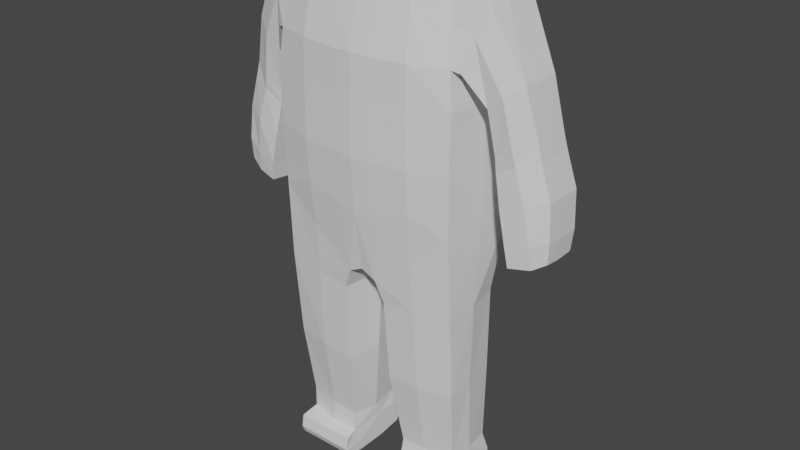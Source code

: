 # Source: HeadlessCharacter.blend  (saved by Blender 2.81.11; exported with 4.5.12 LTS)
import bpy
from mathutils import Matrix  # noqa: F401  (used for matrix-valued properties, if any)

bpy.ops.wm.read_factory_settings(use_empty=True)
scene = bpy.context.scene
scene.name = 'Scene'

# ---- collections
col_collection = bpy.data.collections.new('Collection'); scene.collection.children.link(col_collection)

# ---- world
world_world = bpy.data.worlds.new('World'); scene.world = world_world
world_world.use_nodes = True; world_world.node_tree.nodes.clear()
_N = world_world.node_tree.nodes; _L = world_world.node_tree.links
n0 = _N.new('ShaderNodeOutputWorld'); n0.name = 'World Output'; n0.location = (300, 300)
n1 = _N.new('ShaderNodeBackground'); n1.name = 'Background'; n1.location = (10, 300)
n1.inputs[0].default_value = (0.05088, 0.05088, 0.05088, 1.0)
_L.new(n1.outputs[0], n0.inputs[0])
n0.is_active_output = True
world_world.color = (0.05088, 0.05088, 0.05088)
world_world.use_sun_shadow = False
world_world.sun_shadow_jitter_overblur = 0.0

# ---- meshes
me_cube_001 = bpy.data.meshes.new('Cube.001')
me_cube_001.from_pydata([(0.0, -0.6734, 2.208), (0.0, 0.9837, 2.241), (1.486, 0.6407, 2.103), (1.41, -0.4391, 2.153), (1.627, -0.6657, -1.629), (1.59, -0.6595, 0.9693), (1.699, 0.7601, -1.691), (1.664, 0.7682, 0.9669), (0.0, 1.261, -2.576), (0.0, 0.9837, 0.9347), (0.0, -0.7387, -2.625), (0.0, -0.9347, 0.9673), (1.728, 0.791, 0.3231), (1.655, -0.6886, 0.3656), (0.0, -0.9347, 0.3435), (0.0, 1.049, 0.3271), (1.714, 0.8012, -0.6474), (1.641, -0.705, -0.5713), (0.0, -0.951, -0.6669), (0.0, 1.155, -0.6342), (1.707, 0.8066, -1.162), (1.634, -0.6818, -1.162), (0.0, -0.8764, -1.646), (0.0, 1.339, -1.654), (1.471, 0.009078, 2.138), (1.688, 0.05917, -1.645), (1.651, 0.06403, 0.9121), (0.0, 0.0296, 2.231), (0.0, 0.1487, -2.805), (1.716, 0.07278, 0.3442), (1.702, 0.08911, -0.6509), (1.695, 0.05917, -1.152), (0.3501, -0.6544, 2.225), (0.2194, 0.9709, 0.9389), (0.2559, -0.7389, -2.746), (0.1612, 1.274, -2.573), (0.196, 0.9645, 2.237), (0.3245, -0.9157, 0.953), (0.3004, -0.9157, 0.3609), (0.2279, 1.034, 0.3283), (0.226, 1.133, -0.6342), (0.2985, -0.9321, -0.6343), (0.3139, -0.867, -1.549), (0.2251, 1.295, -1.589), (0.187, 0.07642, 2.223), (0.1061, 0.1527, -2.899), (1.591, 0.09585, -5.828), (1.509, 0.5789, -5.865), (0.5592, -0.3865, -5.872), (1.546, -0.3116, -5.811), (0.5491, 0.7236, -5.857), (0.4938, 0.1243, -5.953), (1.68, -0.04401, -2.982), (1.584, 0.5226, -2.962), (0.2296, 0.01265, -3.076), (0.395, -0.6833, -3.119), (0.2672, 0.6632, -3.012), (1.643, -0.5992, -2.975), (1.634, -0.02196, -4.503), (0.3187, 0.01202, -4.572), (0.4445, 0.7269, -4.526), (1.554, 0.5543, -4.496), (0.4353, -0.5974, -4.556), (1.62, -0.4848, -4.491), (0.4969, -0.6118, -6.627), (0.4969, -0.6336, -6.263), (0.4969, 0.6983, -6.625), (0.4969, 0.7804, -6.166), (1.577, -0.6118, -6.627), (1.577, -0.6336, -6.263), (1.577, 0.6038, -6.634), (1.577, 0.6481, -6.185), (0.4969, -0.2801, -6.69), (0.5253, -0.4153, -6.222), (1.577, -0.2801, -6.69), (1.577, -0.283, -6.222), (0.9526, 0.9283, 0.9531), (0.9542, -0.7395, -2.187), (0.8511, 0.9006, 2.223), (0.9895, 0.9844, 0.3324), (0.9815, 1.058, -0.6342), (0.9775, 1.147, -1.373), (0.8221, 0.07637, 2.222), (0.893, -0.5911, 2.216), (0.942, 1.095, -2.209), (0.97, -0.8524, 0.9679), (0.9906, -0.8524, 0.3564), (0.9826, -0.8688, -0.651), (0.9867, -0.8278, -1.349), (1.009, -0.3869, -5.852), (1.029, 0.7552, -5.823), (0.4969, 0.7739, -6.48), (1.012, -0.5978, -4.506), (1.003, 0.6406, -4.503), (0.9753, -0.6837, -3.053), (0.923, 0.6282, -2.971), (0.4969, 0.2534, -6.17), (1.577, 0.2469, -6.686), (0.4969, 0.2469, -6.686), (1.577, 0.1306, -6.189), (1.037, 0.6983, -6.625), (1.037, 0.7804, -6.166), (1.037, -0.6118, -6.627), (1.037, -0.6336, -6.263), (1.037, -0.4153, -6.222), (1.037, -0.2801, -6.69), (1.037, 0.2469, -6.686), (0.4969, -0.6685, -6.491), (1.577, 0.6368, -6.475), (1.577, -0.6685, -6.491), (1.577, -0.2801, -6.488), (0.4969, -0.2801, -6.488), (1.577, 0.1618, -6.493), (0.4969, 0.2469, -6.484), (1.037, -0.6685, -6.491), (1.037, 0.7739, -6.48), (1.575, 0.7045, 1.535), (0.0, 0.9837, 1.588), (1.5, -0.5493, 1.561), (0.0, -0.804, 1.588), (0.3373, -0.7851, 1.589), (0.2077, 0.9677, 1.588), (0.9019, 0.9145, 1.588), (0.9315, -0.7218, 1.592), (1.899, 0.6527, 1.406), (1.789, 0.7109, 0.8926), (1.844, -0.4915, 1.452), (1.96, -0.3909, 1.986), (2.007, 0.0181, 1.953), (1.761, 0.06825, 0.8501), (1.727, -0.592, 0.9187), (2.009, 0.5945, 1.919), (2.747, 0.5529, -1.946), (2.459, 0.6357, -0.3967), (2.146, 0.627, -0.5639), (2.457, -0.2732, -0.354), (2.788, -0.1364, -0.2082), (2.79, 0.1344, -0.2461), (2.112, 0.2015, -0.5662), (2.123, -0.2554, -0.5209), (2.768, 0.5611, -0.2499), (2.274, 0.6331, 0.6314), (2.404, 0.5915, -2.004), (2.762, -0.2045, -1.901), (2.993, -0.1379, -1.755), (2.984, 0.1328, -1.792), (2.371, 0.166, -1.997), (2.405, -0.2711, -1.96), (2.963, 0.5144, -1.801), (2.774, 0.1376, -1.937), (2.52, -0.2146, 0.85), (2.519, 0.5071, 0.8229), (2.531, 0.06206, 0.8166), (1.958, 0.6398, 0.4707), (1.921, 0.1051, 0.3435), (2.009, -0.3507, 0.4206), (2.265, -0.3693, 0.6274), (2.628, 0.6743, -0.9801), (2.968, -0.1224, -0.7861), (2.943, 0.5952, -0.8346), (2.965, 0.1487, -0.8201), (2.245, 0.6853, -1.119), (2.206, 0.1876, -1.116), (2.238, -0.2899, -1.09), (2.637, -0.28, -0.9366), (2.721, 0.6136, -1.588), (3.015, -0.153, -1.39), (3.009, 0.1408, -1.431), (2.733, -0.2423, -1.543), (2.987, 0.5548, -1.443), (2.359, 0.6384, -1.686), (2.323, 0.1768, -1.681), (2.356, -0.2975, -1.638), (2.416, 0.6351, -0.1606), (2.725, -0.1282, 0.03482), (2.729, 0.1439, -0.00206), (2.411, -0.2966, -0.1368), (2.713, 0.5401, -0.01209), (2.108, 0.6033, -0.3352), (2.068, 0.1794, -0.3573), (2.106, -0.262, -0.3047)], [], [(41, 38, 14, 18), (79, 76, 7, 12), (29, 26, 5, 13), (62, 59, 51, 48), (121, 117, 1, 36), (123, 118, 3, 83), (30, 29, 13, 17), (38, 37, 11, 14), (44, 27, 0, 32), (80, 79, 12, 16), (81, 80, 16, 20), (31, 30, 17, 21), (42, 41, 18, 22), (34, 42, 22, 10), (25, 31, 21, 4), (84, 81, 20, 6), (6, 20, 31, 25), (20, 16, 30, 31), (36, 1, 27, 44), (16, 12, 29, 30), (61, 58, 46, 47), (12, 7, 26, 29), (8, 35, 45, 28), (78, 36, 44, 82), (8, 23, 43, 35), (77, 88, 42, 34), (88, 87, 41, 42), (23, 19, 40, 43), (19, 15, 39, 40), (82, 44, 32, 83), (86, 85, 37, 38), (119, 120, 32, 0), (122, 121, 36, 78), (28, 45, 34, 10), (15, 9, 33, 39), (87, 86, 38, 41), (46, 99, 71, 47), (49, 75, 99, 46), (59, 60, 50, 51), (93, 61, 47, 90), (92, 62, 48, 89), (58, 63, 49, 46), (25, 4, 57, 52), (4, 77, 94, 57), (35, 84, 95, 56), (45, 35, 56, 54), (6, 25, 52, 53), (34, 45, 54, 55), (52, 57, 94, 55, 54, 56, 95, 53), (52, 57, 63, 58), (57, 94, 92, 63), (56, 95, 93, 60), (54, 56, 60, 59), (53, 52, 58, 61), (55, 54, 59, 62), (113, 96, 67, 91), (115, 101, 71, 108), (110, 75, 69, 109), (114, 103, 65, 107), (105, 74, 68, 102), (104, 73, 65, 103), (89, 104, 75, 49), (106, 97, 74, 105), (112, 99, 75, 110), (107, 65, 73, 111), (17, 13, 86, 87), (116, 122, 78, 2), (13, 5, 85, 86), (24, 82, 83, 3), (21, 17, 87, 88), (4, 21, 88, 77), (2, 78, 82, 24), (35, 43, 81, 84), (43, 40, 80, 81), (40, 39, 79, 80), (120, 123, 83, 32), (39, 33, 76, 79), (63, 92, 89, 49), (60, 93, 90, 50), (48, 73, 104, 89), (51, 96, 73, 48), (108, 71, 99, 112), (94, 77, 34, 55), (92, 94, 55, 62), (95, 84, 6, 53), (93, 95, 53, 61), (100, 70, 97, 106), (50, 67, 96, 51), (111, 73, 96, 113), (90, 101, 67, 50), (66, 100, 106, 98), (98, 106, 105, 72), (47, 71, 101, 90), (75, 104, 103, 69), (72, 105, 102, 64), (109, 69, 103, 114), (91, 67, 101, 115), (66, 91, 115, 100), (68, 109, 114, 102), (72, 111, 113, 98), (70, 108, 112, 97), (64, 107, 111, 72), (97, 112, 110, 74), (102, 114, 107, 64), (74, 110, 109, 68), (100, 115, 108, 70), (98, 113, 91, 66), (37, 85, 123, 120), (7, 76, 122, 116), (76, 33, 121, 122), (11, 37, 120, 119), (85, 5, 118, 123), (33, 9, 117, 121), (173, 177, 140, 133), (178, 173, 133, 134), (175, 174, 136, 137), (177, 175, 137, 140), (7, 125, 129, 26), (118, 126, 127, 3), (24, 128, 131, 2), (5, 130, 126, 118), (116, 124, 125, 7), (3, 127, 128, 24), (26, 129, 130, 5), (2, 131, 124, 116), (165, 169, 148, 132), (170, 165, 132, 142), (167, 166, 144, 145), (169, 167, 145, 148), (179, 178, 134, 138), (180, 179, 138, 139), (174, 176, 135, 136), (176, 180, 139, 135), (149, 132, 148, 145), (143, 149, 145, 144), (147, 146, 149, 143), (146, 142, 132, 149), (171, 170, 142, 146), (172, 171, 146, 147), (166, 168, 143, 144), (168, 172, 147, 143), (126, 130, 155, 156), (127, 126, 156, 150), (130, 129, 154, 155), (129, 125, 153, 154), (131, 128, 152, 151), (128, 127, 150, 152), (125, 124, 141, 153), (124, 131, 151, 141), (135, 139, 163, 164), (136, 135, 164, 158), (139, 138, 162, 163), (138, 134, 161, 162), (140, 137, 160, 159), (137, 136, 158, 160), (134, 133, 157, 161), (133, 140, 159, 157), (164, 163, 172, 168), (158, 164, 168, 166), (163, 162, 171, 172), (162, 161, 170, 171), (159, 160, 167, 169), (160, 158, 166, 167), (161, 157, 165, 170), (157, 159, 169, 165), (156, 155, 180, 176), (150, 156, 176, 174), (155, 154, 179, 180), (154, 153, 178, 179), (151, 152, 175, 177), (152, 150, 174, 175), (153, 141, 173, 178), (141, 151, 177, 173)])
_uv = me_cube_001.uv_layers.new(name='UVMap')
_uv.uv.foreach_set('vector', [0.446, 0.8587, 0.517, 0.8587, 0.517, 0.875, 0.446, 0.875, 0.517, 0.4456, 0.625, 0.4456, 0.625, 0.4983, 0.517, 0.4983, 0.517, 0.625, 0.625, 0.625, 0.625, 0.75, 0.517, 0.75, 0.2663, 0.751, 0.2663, 0.625, 0.2663, 0.625, 0.2663, 0.7508, 0.625, 0.3913, 0.625, 0.375, 0.625, 0.375, 0.625, 0.3913, 0.625, 0.8044, 0.625, 0.75, 0.625, 0.75, 0.625, 0.8044, 0.446, 0.625, 0.517, 0.625, 0.517, 0.75, 0.446, 0.75, 0.517, 0.8587, 0.625, 0.8587, 0.625, 0.875, 0.517, 0.875, 0.7337, 0.625, 0.75, 0.625, 0.75, 0.75, 0.7337, 0.75, 0.446, 0.4456, 0.517, 0.4456, 0.517, 0.4983, 0.446, 0.4983, 0.4105, 0.4456, 0.446, 0.4456, 0.446, 0.4983, 0.4105, 0.4983, 0.4105, 0.625, 0.446, 0.625, 0.446, 0.75, 0.4105, 0.75, 0.4105, 0.8587, 0.446, 0.8587, 0.446, 0.875, 0.4105, 0.875, 0.375, 0.8587, 0.4105, 0.8587, 0.4105, 0.875, 0.375, 0.875, 0.375, 0.625, 0.4105, 0.625, 0.4105, 0.75, 0.375, 0.75, 0.375, 0.4456, 0.4105, 0.4456, 0.4105, 0.4983, 0.375, 0.4983, 0.375, 0.4983, 0.4105, 0.4983, 0.4105, 0.625, 0.375, 0.625, 0.4105, 0.4983, 0.446, 0.4983, 0.446, 0.625, 0.4105, 0.625, 0.7337, 0.5, 0.75, 0.5, 0.75, 0.625, 0.7337, 0.625, 0.446, 0.4983, 0.517, 0.4983, 0.517, 0.625, 0.446, 0.625, 0.375, 0.5, 0.375, 0.625, 0.375, 0.625, 0.375, 0.5, 0.517, 0.4983, 0.625, 0.4983, 0.625, 0.625, 0.517, 0.625, 0.25, 0.5, 0.2663, 0.5, 0.2663, 0.625, 0.25, 0.625, 0.6794, 0.5, 0.7337, 0.5, 0.7337, 0.625, 0.6794, 0.625, 0.375, 0.375, 0.4105, 0.375, 0.4105, 0.3913, 0.375, 0.3913, 0.375, 0.8044, 0.4105, 0.8044, 0.4105, 0.8587, 0.375, 0.8587, 0.4105, 0.8044, 0.446, 0.8044, 0.446, 0.8587, 0.4105, 0.8587, 0.4105, 0.375, 0.446, 0.375, 0.446, 0.3913, 0.4105, 0.3913, 0.446, 0.375, 0.517, 0.375, 0.517, 0.3913, 0.446, 0.3913, 0.6794, 0.625, 0.7337, 0.625, 0.7337, 0.75, 0.6794, 0.75, 0.517, 0.8044, 0.625, 0.8044, 0.625, 0.8587, 0.517, 0.8587, 0.625, 0.875, 0.625, 0.8587, 0.625, 0.8587, 0.625, 0.875, 0.625, 0.4456, 0.625, 0.3913, 0.625, 0.3913, 0.625, 0.4456, 0.25, 0.625, 0.2663, 0.625, 0.2663, 0.75, 0.25, 0.75, 0.517, 0.375, 0.625, 0.375, 0.625, 0.3913, 0.517, 0.3913, 0.446, 0.8044, 0.517, 0.8044, 0.517, 0.8587, 0.446, 0.8587, 0.625, 0.5913, 0.625, 0.5, 0.375, 0.5, 0.375, 0.625, 0.625, 0.6827, 0.625, 0.5913, 0.375, 0.625, 0.375, 0.75, 0.2663, 0.625, 0.2663, 0.5, 0.2663, 0.5, 0.2663, 0.625, 0.375, 0.4456, 0.375, 0.5, 0.375, 0.5, 0.375, 0.4456, 0.375, 0.8044, 0.375, 0.8559, 0.375, 0.8559, 0.375, 0.8044, 0.375, 0.625, 0.375, 0.75, 0.375, 0.75, 0.375, 0.625, 0.375, 0.625, 0.375, 0.75, 0.375, 0.7295, 0.375, 0.625, 0.375, 0.75, 0.375, 0.8044, 0.375, 0.8076, 0.375, 0.7295, 0.375, 0.3913, 0.375, 0.4456, 0.375, 0.4371, 0.375, 0.3913, 0.2663, 0.625, 0.2663, 0.5, 0.2663, 0.5, 0.2663, 0.625, 0.375, 0.4983, 0.375, 0.625, 0.375, 0.625, 0.375, 0.4981, 0.2663, 0.75, 0.2663, 0.625, 0.2663, 0.625, 0.2663, 0.7505, 0.0, 0.0, 0.0, 0.0, 0.0, 0.0, 0.0, 0.0, 0.0, 0.0, 0.0, 0.0, 0.0, 0.0, 0.0, 0.0, 0.375, 0.625, 0.375, 0.7295, 0.375, 0.75, 0.375, 0.625, 0.375, 0.7295, 0.375, 0.8076, 0.375, 0.8044, 0.375, 0.75, 0.375, 0.3913, 0.375, 0.4371, 0.375, 0.4456, 0.375, 0.3913, 0.2663, 0.625, 0.2663, 0.5, 0.2663, 0.5, 0.2663, 0.625, 0.375, 0.4981, 0.375, 0.625, 0.375, 0.625, 0.375, 0.5, 0.2663, 0.751, 0.2663, 0.625, 0.2663, 0.625, 0.2663, 0.751, 0.5, 0.1587, 0.625, 0.1587, 0.625, 0.25, 0.5, 0.25, 0.5, 0.375, 0.625, 0.375, 0.625, 0.5, 0.5, 0.5, 0.5, 0.6827, 0.625, 0.6827, 0.625, 0.75, 0.5, 0.75, 0.5, 0.875, 0.625, 0.875, 0.625, 1.0, 0.5, 1.0, 0.25, 0.6827, 0.375, 0.6827, 0.375, 0.75, 0.25, 0.75, 0.75, 0.6827, 0.8684, 0.6827, 0.875, 0.75, 0.75, 0.75, 0.75, 0.6827, 0.625, 0.6827, 0.375, 0.75, 0.375, 0.8044, 0.25, 0.5913, 0.375, 0.5913, 0.375, 0.6827, 0.25, 0.6827, 0.5, 0.5913, 0.625, 0.5913, 0.625, 0.6827, 0.5, 0.6827, 0.5, 0.0, 0.625, 0.0, 0.625, 0.06731, 0.5, 0.06731, 0.446, 0.75, 0.517, 0.75, 0.517, 0.8044, 0.446, 0.8044, 0.625, 0.4983, 0.625, 0.4456, 0.625, 0.4456, 0.6258, 0.4992, 0.517, 0.75, 0.625, 0.75, 0.625, 0.8044, 0.517, 0.8044, 0.625, 0.625, 0.6794, 0.625, 0.6794, 0.75, 0.625, 0.75, 0.4105, 0.75, 0.446, 0.75, 0.446, 0.8044, 0.4105, 0.8044, 0.375, 0.75, 0.4105, 0.75, 0.4105, 0.8044, 0.375, 0.8044, 0.6258, 0.4992, 0.6794, 0.5, 0.6794, 0.625, 0.625, 0.625, 0.375, 0.3913, 0.4105, 0.3913, 0.4105, 0.4456, 0.375, 0.4456, 0.4105, 0.3913, 0.446, 0.3913, 0.446, 0.4456, 0.4105, 0.4456, 0.446, 0.3913, 0.517, 0.3913, 0.517, 0.4456, 0.446, 0.4456, 0.625, 0.8587, 0.625, 0.8044, 0.625, 0.8044, 0.625, 0.8587, 0.517, 0.3913, 0.625, 0.3913, 0.625, 0.4456, 0.517, 0.4456, 0.375, 0.75, 0.375, 0.8044, 0.375, 0.8044, 0.375, 0.75, 0.375, 0.3913, 0.375, 0.4456, 0.375, 0.4456, 0.375, 0.3913, 0.8487, 0.6919, 0.7303, 0.6891, 0.375, 0.8044, 0.375, 0.8587, 0.625, 0.1587, 0.625, 0.06731, 0.2656, 0.7505, 0.2659, 0.6252, 0.5, 0.5, 0.625, 0.5, 0.625, 0.5913, 0.5, 0.5913, 0.375, 0.8076, 0.375, 0.8044, 0.375, 0.8587, 0.375, 0.856, 0.375, 0.8044, 0.375, 0.8076, 0.375, 0.856, 0.375, 0.8559, 0.375, 0.4371, 0.375, 0.4456, 0.375, 0.4983, 0.375, 0.4981, 0.375, 0.4456, 0.375, 0.4371, 0.375, 0.4981, 0.375, 0.5, 0.25, 0.5, 0.375, 0.5, 0.375, 0.5913, 0.25, 0.5913, 0.625, 0.25, 0.625, 0.1587, 0.2663, 0.625, 0.2663, 0.5, 0.5, 0.06731, 0.625, 0.06731, 0.625, 0.1587, 0.5, 0.1587, 0.625, 0.375, 0.625, 0.25, 0.375, 0.3913, 0.375, 0.4456, 0.125, 0.5, 0.25, 0.5, 0.25, 0.5913, 0.125, 0.5913, 0.125, 0.5913, 0.25, 0.5913, 0.25, 0.6827, 0.125, 0.6827, 0.625, 0.5, 0.625, 0.375, 0.375, 0.4456, 0.375, 0.5, 0.625, 0.6827, 0.75, 0.6827, 0.75, 0.75, 0.625, 0.75, 0.125, 0.6827, 0.25, 0.6827, 0.25, 0.75, 0.125, 0.75, 0.5, 0.75, 0.625, 0.75, 0.625, 0.875, 0.5, 0.875, 0.5, 0.25, 0.625, 0.25, 0.625, 0.375, 0.5, 0.375, 0.375, 0.25, 0.5, 0.25, 0.5, 0.375, 0.375, 0.375, 0.375, 0.75, 0.5, 0.75, 0.5, 0.875, 0.375, 0.875, 0.375, 0.06731, 0.5, 0.06731, 0.5, 0.1587, 0.375, 0.1587, 0.375, 0.5, 0.5, 0.5, 0.5, 0.5913, 0.375, 0.5913, 0.375, 0.0, 0.5, 0.0, 0.5, 0.06731, 0.375, 0.06731, 0.375, 0.5913, 0.5, 0.5913, 0.5, 0.6827, 0.375, 0.6827, 0.375, 0.875, 0.5, 0.875, 0.5, 1.0, 0.375, 1.0, 0.375, 0.6827, 0.5, 0.6827, 0.5, 0.75, 0.375, 0.75, 0.375, 0.375, 0.5, 0.375, 0.5, 0.5, 0.375, 0.5, 0.375, 0.1587, 0.5, 0.1587, 0.5, 0.25, 0.375, 0.25, 0.625, 0.8587, 0.625, 0.8044, 0.625, 0.8044, 0.625, 0.8587, 0.625, 0.4983, 0.625, 0.4456, 0.625, 0.4456, 0.625, 0.4983, 0.625, 0.4456, 0.625, 0.3913, 0.625, 0.3913, 0.625, 0.4456, 0.625, 0.875, 0.625, 0.8587, 0.625, 0.8587, 0.625, 0.875, 0.625, 0.8044, 0.625, 0.75, 0.625, 0.75, 0.625, 0.8044, 0.625, 0.3913, 0.625, 0.375, 0.625, 0.375, 0.625, 0.3913, 0.625, 0.4983, 0.6258, 0.4992, 0.6258, 0.4992, 0.625, 0.4983, 0.625, 0.4983, 0.625, 0.4983, 0.625, 0.4983, 0.625, 0.4983, 0.625, 0.625, 0.625, 0.75, 0.625, 0.75, 0.625, 0.625, 0.6258, 0.4992, 0.625, 0.625, 0.625, 0.625, 0.6258, 0.4992, 0.625, 0.4983, 0.625, 0.625, 0.625, 0.625, 0.625, 0.4983, 0.625, 0.75, 0.625, 0.75, 0.625, 0.75, 0.625, 0.75, 0.625, 0.625, 0.6258, 0.4992, 0.6258, 0.4992, 0.625, 0.625, 0.625, 0.75, 0.625, 0.75, 0.625, 0.75, 0.625, 0.75, 0.625, 0.4983, 0.625, 0.4983, 0.625, 0.4983, 0.625, 0.4983, 0.625, 0.75, 0.625, 0.625, 0.625, 0.625, 0.625, 0.75, 0.625, 0.625, 0.625, 0.75, 0.625, 0.75, 0.625, 0.625, 0.6258, 0.4992, 0.625, 0.4983, 0.625, 0.4983, 0.6258, 0.4992, 0.625, 0.4983, 0.6258, 0.4992, 0.6258, 0.4992, 0.625, 0.4983, 0.625, 0.4983, 0.625, 0.4983, 0.625, 0.4983, 0.625, 0.4983, 0.625, 0.625, 0.625, 0.75, 0.625, 0.75, 0.625, 0.625, 0.6258, 0.4992, 0.625, 0.625, 0.625, 0.625, 0.6258, 0.4992, 0.625, 0.625, 0.625, 0.4983, 0.625, 0.4983, 0.625, 0.625, 0.625, 0.75, 0.625, 0.625, 0.625, 0.625, 0.625, 0.75, 0.625, 0.75, 0.625, 0.75, 0.625, 0.75, 0.625, 0.75, 0.625, 0.75, 0.625, 0.75, 0.625, 0.75, 0.625, 0.75, 0.625, 0.625, 0.625, 0.4983, 0.6258, 0.4992, 0.625, 0.625, 0.625, 0.75, 0.625, 0.625, 0.625, 0.625, 0.625, 0.75, 0.625, 0.75, 0.625, 0.625, 0.625, 0.625, 0.625, 0.75, 0.625, 0.625, 0.625, 0.4983, 0.625, 0.4983, 0.625, 0.625, 0.625, 0.625, 0.625, 0.4983, 0.625, 0.4983, 0.625, 0.625, 0.625, 0.75, 0.625, 0.625, 0.625, 0.625, 0.625, 0.75, 0.625, 0.75, 0.625, 0.75, 0.625, 0.75, 0.625, 0.75, 0.625, 0.75, 0.625, 0.75, 0.625, 0.75, 0.625, 0.75, 0.625, 0.75, 0.625, 0.75, 0.625, 0.75, 0.625, 0.75, 0.625, 0.75, 0.625, 0.75, 0.625, 0.75, 0.625, 0.75, 0.625, 0.75, 0.625, 0.625, 0.625, 0.625, 0.625, 0.75, 0.625, 0.625, 0.625, 0.4983, 0.625, 0.4983, 0.625, 0.625, 0.6258, 0.4992, 0.625, 0.625, 0.625, 0.625, 0.6258, 0.4992, 0.625, 0.625, 0.625, 0.75, 0.625, 0.75, 0.625, 0.625, 0.625, 0.4983, 0.625, 0.4983, 0.625, 0.4983, 0.625, 0.4983, 0.625, 0.4983, 0.6258, 0.4992, 0.6258, 0.4992, 0.625, 0.4983, 0.625, 0.75, 0.625, 0.75, 0.625, 0.75, 0.625, 0.75, 0.625, 0.75, 0.625, 0.75, 0.625, 0.75, 0.625, 0.75, 0.625, 0.75, 0.625, 0.625, 0.625, 0.625, 0.625, 0.75, 0.625, 0.625, 0.625, 0.4983, 0.625, 0.4983, 0.625, 0.625, 0.6258, 0.4992, 0.625, 0.625, 0.625, 0.625, 0.6258, 0.4992, 0.625, 0.625, 0.625, 0.75, 0.625, 0.75, 0.625, 0.625, 0.625, 0.4983, 0.625, 0.4983, 0.625, 0.4983, 0.625, 0.4983, 0.625, 0.4983, 0.6258, 0.4992, 0.6258, 0.4992, 0.625, 0.4983, 0.625, 0.75, 0.625, 0.75, 0.625, 0.75, 0.625, 0.75, 0.625, 0.75, 0.625, 0.75, 0.625, 0.75, 0.625, 0.75, 0.625, 0.75, 0.625, 0.625, 0.625, 0.625, 0.625, 0.75, 0.625, 0.625, 0.625, 0.4983, 0.625, 0.4983, 0.625, 0.625, 0.6258, 0.4992, 0.625, 0.625, 0.625, 0.625, 0.6258, 0.4992, 0.625, 0.625, 0.625, 0.75, 0.625, 0.75, 0.625, 0.625, 0.625, 0.4983, 0.625, 0.4983, 0.625, 0.4983, 0.625, 0.4983, 0.625, 0.4983, 0.6258, 0.4992, 0.6258, 0.4992, 0.625, 0.4983, 0.625, 0.75, 0.625, 0.75, 0.625, 0.75, 0.625, 0.75, 0.625, 0.75, 0.625, 0.75, 0.625, 0.75, 0.625, 0.75, 0.625, 0.75, 0.625, 0.625, 0.625, 0.625, 0.625, 0.75, 0.625, 0.625, 0.625, 0.4983, 0.625, 0.4983, 0.625, 0.625, 0.6258, 0.4992, 0.625, 0.625, 0.625, 0.625, 0.6258, 0.4992, 0.625, 0.625, 0.625, 0.75, 0.625, 0.75, 0.625, 0.625, 0.625, 0.4983, 0.625, 0.4983, 0.625, 0.4983, 0.625, 0.4983, 0.625, 0.4983, 0.6258, 0.4992, 0.6258, 0.4992, 0.625, 0.4983])
me_cube_001.use_remesh_preserve_volume = False
me_cube_001.use_remesh_preserve_attributes = False
me_cube_001.use_mirror_vertex_groups = False
me_cube_001.update()

# ---- objects
ob_empty = bpy.data.objects.new('Empty', None)
ob_cube = bpy.data.objects.new('Cube', me_cube_001)
ob_empty_001 = bpy.data.objects.new('Empty.001', None)

# ---- transforms, parenting, visibility, modifiers, constraints
ob_empty.location = (0.0, 0.0, 0.0)
ob_empty.rotation_euler = (1.571, -0.0, -0.0)
ob_empty.scale = (3.0, 3.0, 3.0)
ob_empty.empty_display_type = 'IMAGE'
ob_empty.empty_display_size = 5.0
ob_empty.lineart.crease_threshold = 0.0
ob_cube.location = (0.0, 0.0, 0.0)
ob_cube.lineart.crease_threshold = 0.0
_m = ob_cube.modifiers.new('Mirror', 'MIRROR')
_m.use_clip = True
ob_empty_001.location = (0.0, 0.0, 0.0)
ob_empty_001.rotation_euler = (1.571, -0.0, 1.571)
ob_empty_001.scale = (3.0, 3.0, 3.0)
ob_empty_001.empty_display_type = 'IMAGE'
ob_empty_001.empty_display_size = 5.0
ob_empty_001.lineart.crease_threshold = 0.0

# ---- collection membership
col_collection.objects.link(ob_empty)
col_collection.objects.link(ob_cube)
col_collection.objects.link(ob_empty_001)

# ---- scene / render settings (as saved in the file)
scene.frame_start = 1; scene.frame_end = 250; scene.frame_set(1)
scene.render.engine = 'BLENDER_EEVEE_NEXT'
scene.cycles.use_denoising = False
scene.cycles.samples = 128
scene.cycles.sampling_pattern = 'TABULATED_SOBOL'
scene.cycles.use_adaptive_sampling = False
scene.cycles.use_light_tree = False
scene.view_settings.view_transform = 'Filmic'
bpy.context.view_layer.update()

# ---- added for rendering (the .blend has no active camera and no usable light): camera, sun
cam_auto = bpy.data.cameras.new('AutoCamera')
cam_auto.lens = 50.0
cam_auto.sensor_width = 36.0
cam_auto.clip_end = 1000.0
ob_auto_camera = bpy.data.objects.new('AutoCamera', cam_auto)
scene.collection.objects.link(ob_auto_camera)
ob_auto_camera.location = (10.1926, -12.0372, 5.92972)
ob_auto_camera.rotation_euler = (1.09748, -7.21219e-08, 0.694738)
scene.camera = ob_auto_camera
light_auto_sun = bpy.data.lights.new('AutoSun', 'SUN')
light_auto_sun.energy = 3.0
light_auto_sun.angle = 0.0523599
ob_auto_sun = bpy.data.objects.new('AutoSun', light_auto_sun)
scene.collection.objects.link(ob_auto_sun)
ob_auto_sun.rotation_euler = (0.872665, 0.174533, 0.523599)
bpy.context.view_layer.update()
